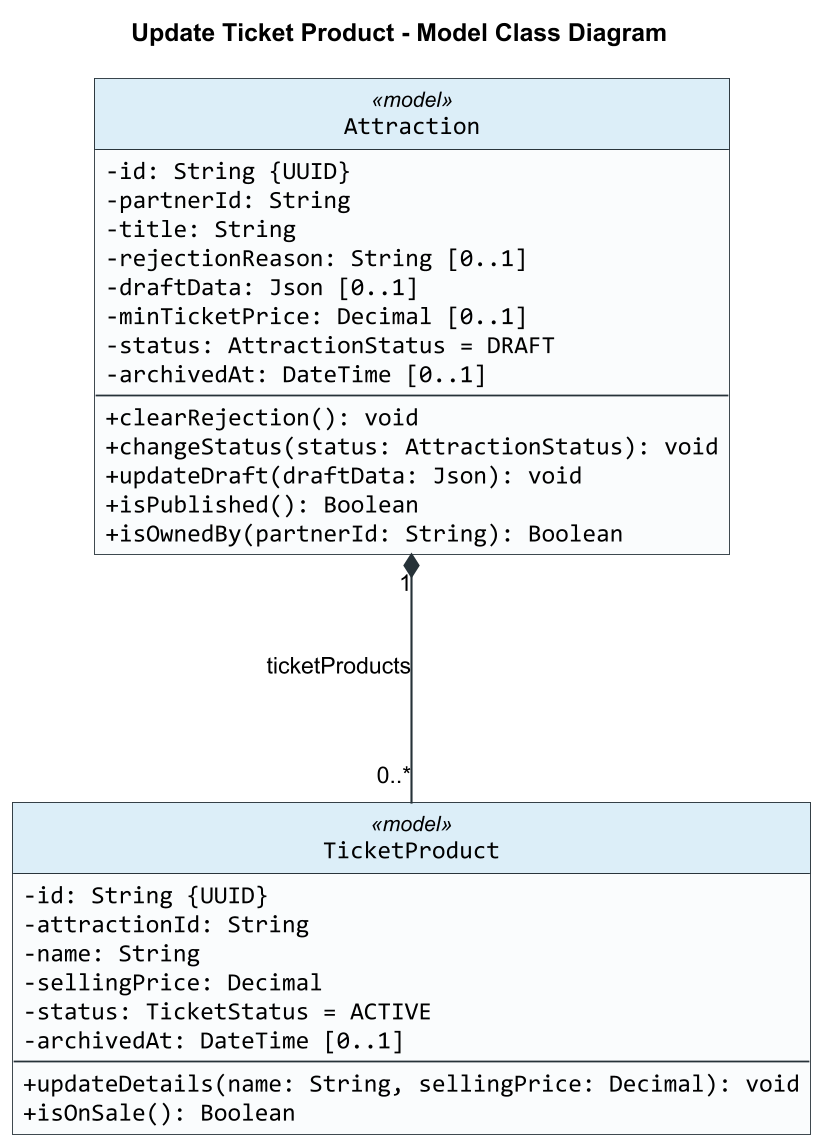

The diagram above was rendered by PlantUML. Its source (embedded in the PNG):
@startuml
title Update Ticket Product - Model Class Diagram

skinparam backgroundColor #FFFFFF
skinparam shadowing false
skinparam roundCorner 0
skinparam dpi 170
skinparam defaultFontName Arial
skinparam classFontName Arial
skinparam classAttributeFontName Consolas
skinparam classAttributeIconSize 0
skinparam classBorderColor #263238
skinparam classBackgroundColor #FAFCFD
skinparam classHeaderBackgroundColor #DCEEF8
skinparam ArrowColor #263238
skinparam ArrowThickness 1.2
skinparam linetype ortho
skinparam nodesep 160
skinparam ranksep 140
hide circle

class Attraction <<model>> {
  -id: String {UUID}
  -partnerId: String
  -title: String
  -rejectionReason: String [0..1]
  -draftData: Json [0..1]
  -minTicketPrice: Decimal [0..1]
  -status: AttractionStatus = DRAFT
  -archivedAt: DateTime [0..1]
  --
  +clearRejection(): void
  +changeStatus(status: AttractionStatus): void
  +updateDraft(draftData: Json): void
  +isPublished(): Boolean
  +isOwnedBy(partnerId: String): Boolean
}

class TicketProduct <<model>> {
  -id: String {UUID}
  -attractionId: String
  -name: String
  -sellingPrice: Decimal
  -status: TicketStatus = ACTIVE
  -archivedAt: DateTime [0..1]
  --
  +updateDetails(name: String, sellingPrice: Decimal): void
  +isOnSale(): Boolean
}

Attraction "1" *-- "0..*" TicketProduct : ticketProducts

@enduml